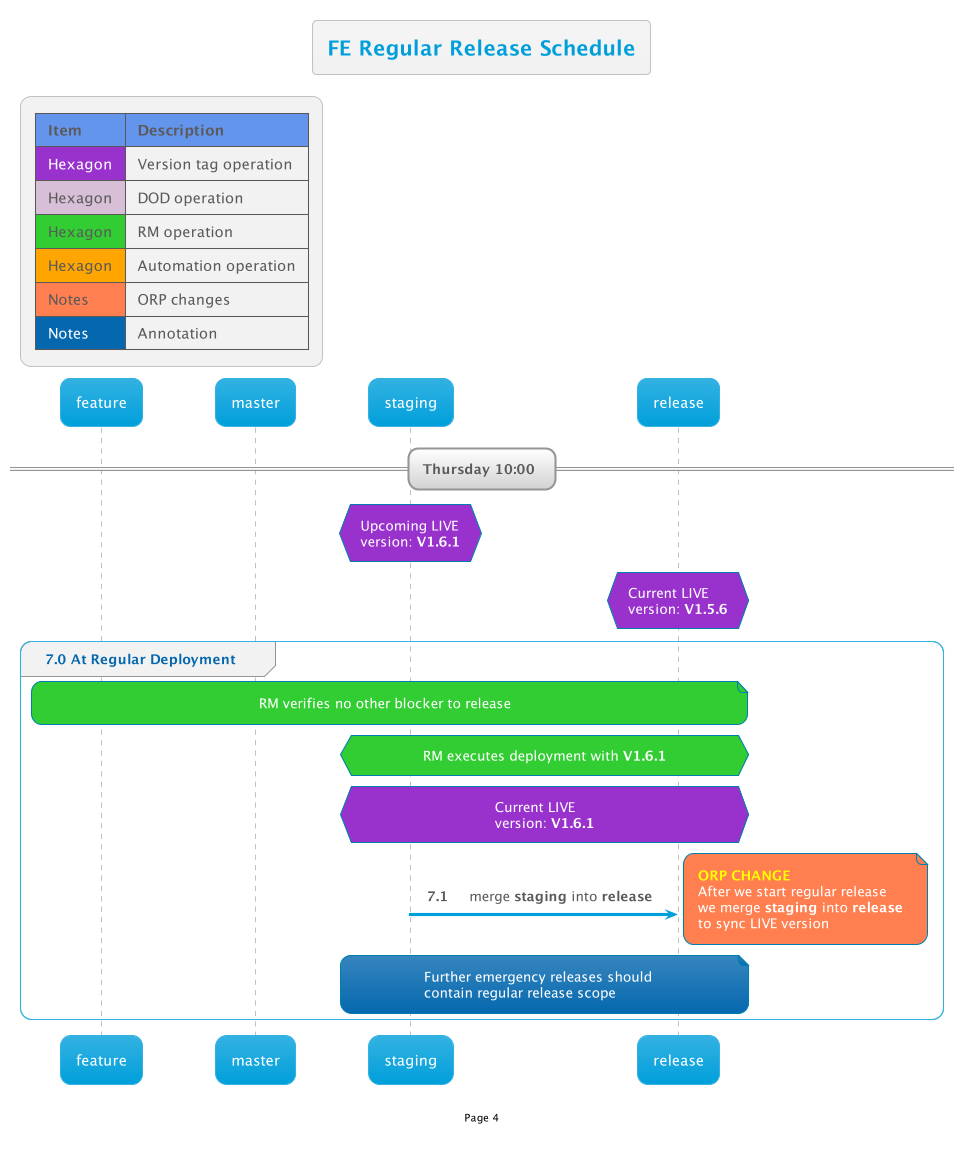

The diagram above was rendered by PlantUML. Its source (embedded in the PNG):
@startuml
!$AutonumStart = 7
!include __init__

title FE Regular Release Schedule

== Thursday 10:00 == 
hnote over staging #DarkOrchid: Upcoming LIVE\nversion: **V1.6.1**
hnote over release #DarkOrchid: Current LIVE\nversion: **V1.5.6**

group 7.0 At Regular Deployment
    note over feature,release #LimeGreen: RM verifies no other blocker to release 

    hnote over staging,release#LimeGreen: RM executes deployment with **V1.6.1**

    hnote over staging,release #DarkOrchid: Current LIVE\nversion: **V1.6.1**

    staging->release: merge **staging** into **release**
    note right #Coral
        <color #Yellow >**ORP CHANGE**</color>
        After we start regular release
        we merge **staging** into **release**
        to sync LIVE version
    end note 
    note over staging,release: Further emergency releases should \ncontain regular release scope
end group
@enduml